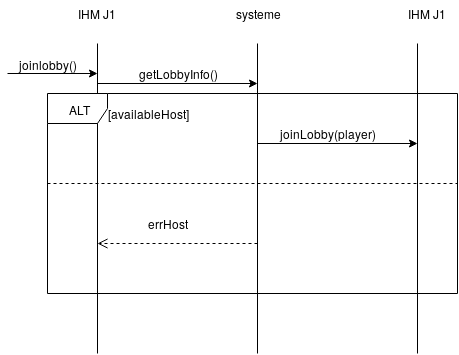

The diagram above was exported from draw.io. Its source (the exported page's mxGraphModel, read from the mxfile embedded in the PNG):
<mxGraphModel dx="1261" dy="769" grid="0" gridSize="10" guides="1" tooltips="1" connect="1" arrows="1" fold="1" page="1" pageScale="1" pageWidth="827" pageHeight="1169" math="0" shadow="0">
  <root>
    <mxCell id="0" />
    <mxCell id="1" parent="0" />
    <mxCell id="Rpubm_yxkhAazmdPHEi_-2" value="" style="endArrow=none;html=1;" parent="1" edge="1">
      <mxGeometry width="50" height="50" relative="1" as="geometry">
        <mxPoint x="-499" y="410" as="sourcePoint" />
        <mxPoint x="-499" y="100" as="targetPoint" />
      </mxGeometry>
    </mxCell>
    <mxCell id="Rpubm_yxkhAazmdPHEi_-3" value="" style="endArrow=none;html=1;" parent="1" edge="1">
      <mxGeometry width="50" height="50" relative="1" as="geometry">
        <mxPoint x="-339" y="410" as="sourcePoint" />
        <mxPoint x="-339" y="100" as="targetPoint" />
      </mxGeometry>
    </mxCell>
    <mxCell id="Rpubm_yxkhAazmdPHEi_-4" value="" style="endArrow=none;html=1;" parent="1" edge="1">
      <mxGeometry width="50" height="50" relative="1" as="geometry">
        <mxPoint x="-179" y="410" as="sourcePoint" />
        <mxPoint x="-179" y="100" as="targetPoint" />
      </mxGeometry>
    </mxCell>
    <mxCell id="Rpubm_yxkhAazmdPHEi_-5" value="" style="endArrow=classic;html=1;" parent="1" edge="1">
      <mxGeometry width="50" height="50" relative="1" as="geometry">
        <mxPoint x="-589" y="130" as="sourcePoint" />
        <mxPoint x="-499" y="130" as="targetPoint" />
      </mxGeometry>
    </mxCell>
    <mxCell id="Rpubm_yxkhAazmdPHEi_-9" value="joinlobby()" style="text;html=1;resizable=0;points=[];align=center;verticalAlign=middle;labelBackgroundColor=#ffffff;" parent="Rpubm_yxkhAazmdPHEi_-5" vertex="1" connectable="0">
      <mxGeometry x="-0.4" y="3" relative="1" as="geometry">
        <mxPoint x="13" y="-7" as="offset" />
      </mxGeometry>
    </mxCell>
    <mxCell id="Rpubm_yxkhAazmdPHEi_-6" value="IHM J1" style="text;html=1;strokeColor=none;fillColor=none;align=center;verticalAlign=middle;whiteSpace=wrap;rounded=0;" parent="1" vertex="1">
      <mxGeometry x="-519" y="60" width="40" height="20" as="geometry" />
    </mxCell>
    <mxCell id="Rpubm_yxkhAazmdPHEi_-7" value="IHM J1" style="text;html=1;strokeColor=none;fillColor=none;align=center;verticalAlign=middle;whiteSpace=wrap;rounded=0;" parent="1" vertex="1">
      <mxGeometry x="-189" y="60" width="40" height="20" as="geometry" />
    </mxCell>
    <mxCell id="Rpubm_yxkhAazmdPHEi_-8" value="&lt;div&gt;systeme&lt;/div&gt;" style="text;html=1;strokeColor=none;fillColor=none;align=center;verticalAlign=middle;whiteSpace=wrap;rounded=0;" parent="1" vertex="1">
      <mxGeometry x="-359" y="60" width="40" height="20" as="geometry" />
    </mxCell>
    <mxCell id="Rpubm_yxkhAazmdPHEi_-10" value="" style="endArrow=classic;html=1;" parent="1" edge="1">
      <mxGeometry width="50" height="50" relative="1" as="geometry">
        <mxPoint x="-499" y="140" as="sourcePoint" />
        <mxPoint x="-339" y="140" as="targetPoint" />
      </mxGeometry>
    </mxCell>
    <mxCell id="Rpubm_yxkhAazmdPHEi_-11" value="getLobbyInfo()" style="text;html=1;strokeColor=none;fillColor=none;align=center;verticalAlign=middle;whiteSpace=wrap;rounded=0;" parent="1" vertex="1">
      <mxGeometry x="-439" y="120" width="40" height="20" as="geometry" />
    </mxCell>
    <mxCell id="Rpubm_yxkhAazmdPHEi_-12" value="" style="endArrow=classic;html=1;" parent="1" edge="1">
      <mxGeometry width="50" height="50" relative="1" as="geometry">
        <mxPoint x="-339" y="200" as="sourcePoint" />
        <mxPoint x="-179" y="200" as="targetPoint" />
      </mxGeometry>
    </mxCell>
    <mxCell id="Rpubm_yxkhAazmdPHEi_-13" value="joinLobby(player)" style="text;html=1;strokeColor=none;fillColor=none;align=center;verticalAlign=middle;whiteSpace=wrap;rounded=0;" parent="1" vertex="1">
      <mxGeometry x="-289" y="180" width="40" height="20" as="geometry" />
    </mxCell>
    <mxCell id="Rpubm_yxkhAazmdPHEi_-15" value="[availableHost]" style="text;html=1;strokeColor=none;fillColor=none;align=center;verticalAlign=middle;whiteSpace=wrap;rounded=0;" parent="1" vertex="1">
      <mxGeometry x="-494" y="160" width="90" height="20" as="geometry" />
    </mxCell>
    <mxCell id="Rpubm_yxkhAazmdPHEi_-24" value="errHost" style="text;html=1;strokeColor=none;fillColor=none;align=center;verticalAlign=middle;whiteSpace=wrap;rounded=0;" parent="1" vertex="1">
      <mxGeometry x="-449" y="270" width="40" height="20" as="geometry" />
    </mxCell>
    <mxCell id="__e8pOZYvUF8VgtOT0aY-1" value="" style="html=1;verticalAlign=bottom;endArrow=open;dashed=1;endSize=8;" parent="1" edge="1">
      <mxGeometry x="0.375" y="-50" relative="1" as="geometry">
        <mxPoint x="-339" y="300" as="sourcePoint" />
        <mxPoint x="-499" y="300" as="targetPoint" />
        <mxPoint as="offset" />
      </mxGeometry>
    </mxCell>
    <mxCell id="Rpubm_yxkhAazmdPHEi_-14" value="ALT" style="shape=umlFrame;whiteSpace=wrap;html=1;" parent="1" vertex="1">
      <mxGeometry x="-549" y="150" width="410" height="200" as="geometry" />
    </mxCell>
    <mxCell id="__e8pOZYvUF8VgtOT0aY-4" value="" style="endArrow=none;dashed=1;html=1;" parent="1" edge="1">
      <mxGeometry width="50" height="50" relative="1" as="geometry">
        <mxPoint x="-549" y="240" as="sourcePoint" />
        <mxPoint x="-139" y="240" as="targetPoint" />
      </mxGeometry>
    </mxCell>
  </root>
</mxGraphModel>